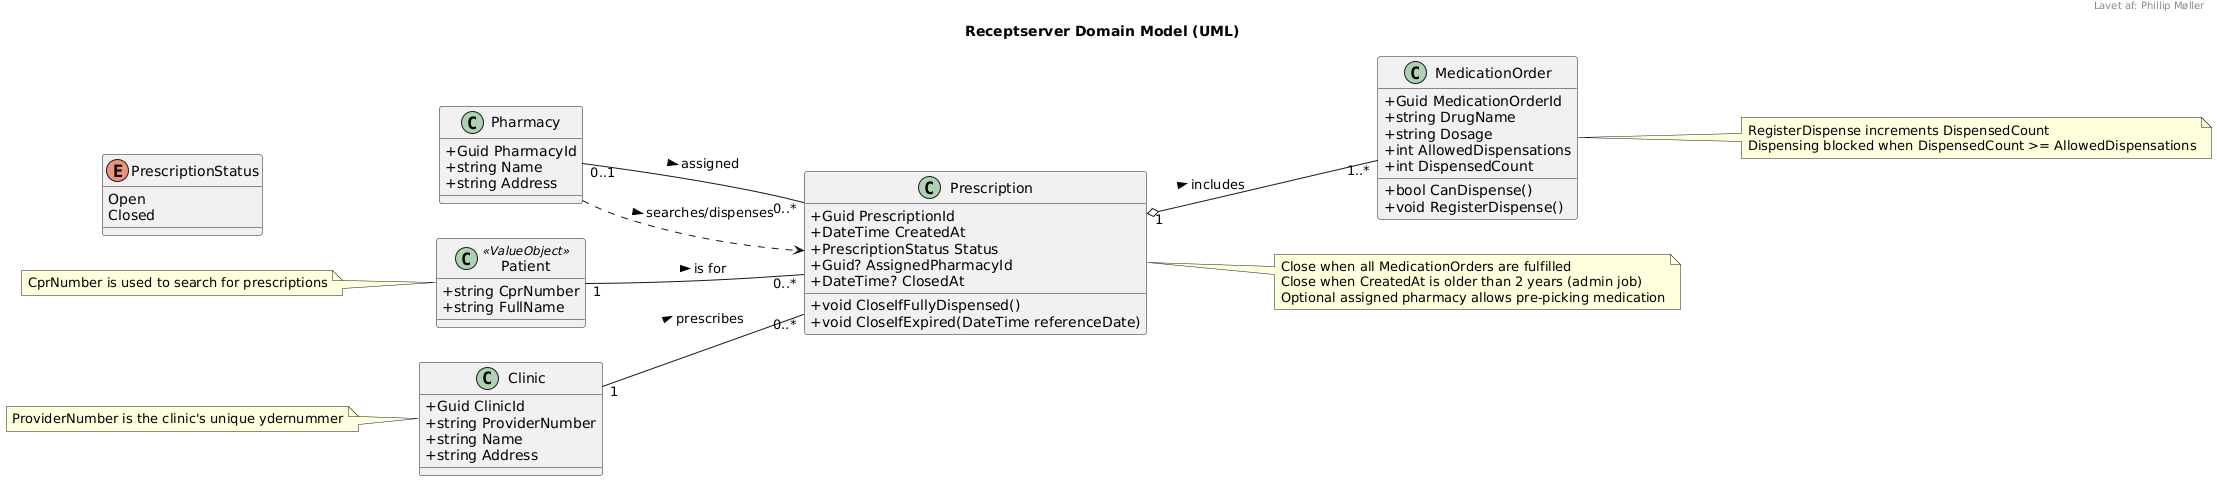

The diagram above was rendered by PlantUML. Its source (embedded in the PNG):
@startuml
title Receptserver Domain Model (UML)
header Lavet af: Phillip Møller
left to right direction
skinparam classAttributeIconSize 0

class Clinic {
  +Guid ClinicId
  +string ProviderNumber
  +string Name
  +string Address
}

class Pharmacy {
  +Guid PharmacyId
  +string Name
  +string Address
}

class Patient <<ValueObject>> {
  +string CprNumber
  +string FullName
}

class Prescription {
  +Guid PrescriptionId
  +DateTime CreatedAt
  +PrescriptionStatus Status
  +Guid? AssignedPharmacyId
  +DateTime? ClosedAt
  +void CloseIfFullyDispensed()
  +void CloseIfExpired(DateTime referenceDate)
}

class MedicationOrder {
  +Guid MedicationOrderId
  +string DrugName
  +string Dosage
  +int AllowedDispensations
  +int DispensedCount
  +bool CanDispense()
  +void RegisterDispense()
}

enum PrescriptionStatus {
  Open
  Closed
}

Clinic "1" -- "0..*" Prescription : prescribes >
Patient "1" -- "0..*" Prescription : is for >
Prescription "1" o-- "1..*" MedicationOrder : includes >
Pharmacy "0..1" -- "0..*" Prescription : assigned >
Pharmacy ..> Prescription : searches/dispenses >

note left of Clinic
  ProviderNumber is the clinic's unique ydernummer
end note

note left of Patient
  CprNumber is used to search for prescriptions
end note

note right of MedicationOrder
  RegisterDispense increments DispensedCount
  Dispensing blocked when DispensedCount >= AllowedDispensations
end note

note right of Prescription
  Close when all MedicationOrders are fulfilled
  Close when CreatedAt is older than 2 years (admin job)
  Optional assigned pharmacy allows pre-picking medication
end note

@enduml